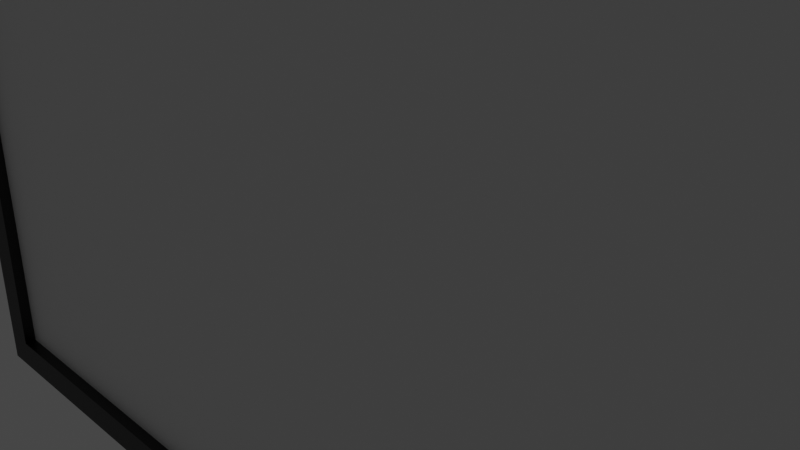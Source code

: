 # Source: tv.blend  (saved by Blender 2.92.15; exported with 4.5.12 LTS)
import bpy
from mathutils import Matrix  # noqa: F401  (used for matrix-valued properties, if any)

bpy.ops.wm.read_factory_settings(use_empty=True)
scene = bpy.context.scene
scene.name = 'Scene'

# ---- collections
col_collection = bpy.data.collections.new('Collection'); scene.collection.children.link(col_collection)

# ---- materials (node trees are filled in below, after node groups)
mat_material = bpy.data.materials.new('Material')
mat_material.alpha_threshold = 0.0
mat_material.use_transparent_shadow = False
mat_material.line_color = (0.0, 0.0, 0.0, 1.0)
mat_material_001 = bpy.data.materials.new('Material.001')
mat_material_001.use_transparent_shadow = False

# ---- material node trees
mat_material.use_nodes = True; mat_material.node_tree.nodes.clear()
_N = mat_material.node_tree.nodes; _L = mat_material.node_tree.links
n0 = _N.new('ShaderNodeOutputMaterial'); n0.name = 'Material Output'; n0.location = (300, 300)
n1 = _N.new('ShaderNodeBsdfPrincipled'); n1.name = 'Principled BSDF'; n1.location = (10, 300)
n1.distribution = 'GGX'
n1.subsurface_method = 'BURLEY'
n1.inputs[0].default_value = (0.0, 0.0, 0.0, 1.0)
n1.inputs[2].default_value = 0.4
n1.inputs[3].default_value = 1.45
n1.inputs[27].default_value = (0.0, 0.0, 0.0, 1.0)
n1.inputs[28].default_value = 1.0
_L.new(n1.outputs[0], n0.inputs[0])
n0.is_active_output = True
mat_material_001.use_nodes = True; mat_material_001.node_tree.nodes.clear()
_N = mat_material_001.node_tree.nodes; _L = mat_material_001.node_tree.links
n0 = _N.new('ShaderNodeBsdfPrincipled'); n0.name = 'Principled BSDF'; n0.location = (10, 300)
n0.distribution = 'GGX'
n0.subsurface_method = 'BURLEY'
n0.inputs[3].default_value = 1.45
n0.inputs[27].default_value = (0.0, 0.0, 0.0, 1.0)
n0.inputs[28].default_value = 1.0
n1 = _N.new('ShaderNodeOutputMaterial'); n1.name = 'Material Output'; n1.location = (300, 300)
_L.new(n0.outputs[0], n1.inputs[0])
n1.is_active_output = True

# ---- world
world_world = bpy.data.worlds.new('World'); scene.world = world_world
world_world.use_nodes = True; world_world.node_tree.nodes.clear()
_N = world_world.node_tree.nodes; _L = world_world.node_tree.links
n0 = _N.new('ShaderNodeOutputWorld'); n0.name = 'World Output'; n0.location = (300, 300)
n1 = _N.new('ShaderNodeBackground'); n1.name = 'Background'; n1.location = (10, 300)
n1.inputs[0].default_value = (0.05088, 0.05088, 0.05088, 1.0)
_L.new(n1.outputs[0], n0.inputs[0])
n0.is_active_output = True
world_world.color = (0.05088, 0.05088, 0.05088)
world_world.use_sun_shadow = False
world_world.sun_shadow_jitter_overblur = 0.0

# ---- cameras
cam_camera = bpy.data.cameras.new('Camera')
cam_camera.clip_end = 100.0
cam_camera.ortho_scale = 7.314

# ---- lights
light_light = bpy.data.lights.new('Light', 'POINT')
light_light.transmission_factor = 0.0
light_light.energy = 1000.0
light_light.shadow_soft_size = 0.1
light_light.shadow_maximum_resolution = 0.006
light_light.use_absolute_resolution = True

# ---- meshes
me_cube = bpy.data.meshes.new('Cube')
me_cube.from_pydata([(8.0, 1.0, 5.0), (8.0, 1.0, -5.0), (7.577, -1.0, 4.577), (7.577, -1.0, -4.577), (-8.0, 1.0, 5.0), (-8.0, 1.0, -5.0), (-7.577, -1.0, 4.577), (-7.577, -1.0, -4.577), (-8.0, -1.0, -5.0), (-8.0, -1.0, 5.0), (8.0, -1.0, 5.0), (8.0, -1.0, -5.0), (-7.577, -0.831, -4.577), (-7.577, -0.831, 4.577), (7.577, -0.831, 4.577), (7.577, -0.831, -4.577)], [], [(0, 4, 9, 10), (7, 3, 15, 12), (8, 9, 4, 5), (5, 1, 11, 8), (1, 0, 10, 11), (5, 4, 0, 1), (7, 6, 9, 8), (2, 3, 11, 10), (6, 2, 10, 9), (3, 7, 8, 11), (15, 14, 13, 12), (3, 2, 14, 15), (2, 6, 13, 14), (6, 7, 12, 13)])
me_cube.polygons.foreach_set('material_index', [0, 0, 0, 0, 0, 0, 0, 0, 0, 0, 1, 0, 0, 0])
_uv = me_cube.uv_layers.new(name='UVMap')
_uv.uv.foreach_set('vector', [0.625, 0.5, 0.875, 0.5, 0.875, 0.75, 0.625, 0.75, 0.3856, 0.9934, 0.3856, 0.7566, 0.3856, 0.7566, 0.3856, 0.9934, 0.375, 0.0, 0.625, 0.0, 0.625, 0.25, 0.375, 0.25, 0.125, 0.5, 0.375, 0.5, 0.375, 0.75, 0.125, 0.75, 0.375, 0.5, 0.625, 0.5, 0.625, 0.75, 0.375, 0.75, 0.375, 0.25, 0.625, 0.25, 0.625, 0.5, 0.375, 0.5, 0.3856, 0.9934, 0.6144, 0.9934, 0.625, 1.0, 0.375, 1.0, 0.6144, 0.7566, 0.3856, 0.7566, 0.375, 0.75, 0.625, 0.75, 0.6144, 0.9934, 0.6144, 0.7566, 0.625, 0.75, 0.625, 1.0, 0.3856, 0.7566, 0.3856, 0.9934, 0.375, 1.0, 0.375, 0.75, -0.005164, 0.9964, 0.001037, -0.004445, 1.001, -0.002895, 1.002, 0.9995, 0.3856, 0.7566, 0.6144, 0.7566, 0.6144, 0.7566, 0.3856, 0.7566, 0.6144, 0.7566, 0.6144, 0.9934, 0.6144, 0.9934, 0.6144, 0.7566, 0.6144, 0.9934, 0.3856, 0.9934, 0.3856, 0.9934, 0.6144, 0.9934])
me_cube.materials.append(mat_material)
me_cube.materials.append(mat_material_001)
me_cube.use_remesh_preserve_volume = False
me_cube.use_remesh_preserve_attributes = False
me_cube.use_mirror_vertex_groups = False
me_cube.update()

# ---- objects
ob_cube = bpy.data.objects.new('Cube', me_cube)
ob_light = bpy.data.objects.new('Light', light_light)
ob_camera = bpy.data.objects.new('Camera', cam_camera)

# ---- transforms, parenting, visibility, modifiers, constraints
ob_cube.location = (0.0, 0.0, 0.0)
ob_cube.lock_rotations_4d = False
ob_cube.empty_display_type = 'ARROWS'
ob_cube.lineart.crease_threshold = 0.0
ob_light.location = (4.076, 1.005, 5.904)
ob_light.rotation_euler = (0.6503, 0.05522, 1.866)
ob_light.lock_rotations_4d = False
ob_light.empty_display_type = 'ARROWS'
ob_light.color = (0.0, 0.0, 0.0, 0.0)
ob_light.lineart.crease_threshold = 0.0
ob_camera.location = (7.359, -6.926, 4.958)
ob_camera.rotation_euler = (1.109, 0.0, 0.8149)
ob_camera.lock_rotations_4d = False
ob_camera.empty_display_type = 'ARROWS'
ob_camera.color = (0.0, 0.0, 0.0, 0.0)
ob_camera.display_type = 'WIRE'
ob_camera.lineart.crease_threshold = 0.0

# ---- collection membership
col_collection.objects.link(ob_cube)
col_collection.objects.link(ob_light)
col_collection.objects.link(ob_camera)

# ---- scene / render settings (as saved in the file)
scene.camera = ob_camera
scene.frame_start = 1; scene.frame_end = 250; scene.frame_set(1)
scene.render.engine = 'BLENDER_EEVEE_NEXT'
scene.cycles.use_denoising = False
scene.cycles.samples = 128
scene.cycles.sampling_pattern = 'TABULATED_SOBOL'
scene.cycles.use_adaptive_sampling = False
scene.cycles.use_light_tree = False
scene.view_settings.view_transform = 'Filmic'
bpy.context.view_layer.update()
